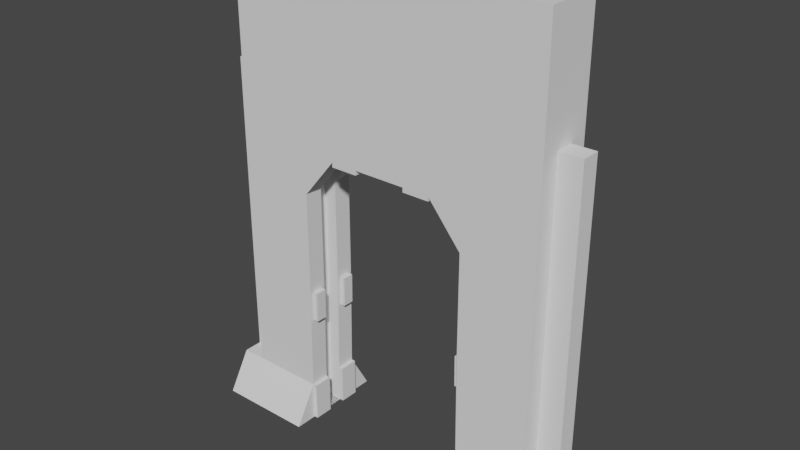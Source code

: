 # Source: WallForDoor_Mesh.blend  (saved by Blender 2.81.16; exported with 4.5.12 LTS)
import bpy
from mathutils import Matrix  # noqa: F401  (used for matrix-valued properties, if any)

bpy.ops.wm.read_factory_settings(use_empty=True)
scene = bpy.context.scene
scene.name = 'Scene'

# ---- collections
col_collection = bpy.data.collections.new('Collection'); scene.collection.children.link(col_collection)

# ---- world
world_world = bpy.data.worlds.new('World'); scene.world = world_world
world_world.use_nodes = True; world_world.node_tree.nodes.clear()
_N = world_world.node_tree.nodes; _L = world_world.node_tree.links
n0 = _N.new('ShaderNodeOutputWorld'); n0.name = 'World Output'; n0.location = (300, 300)
n1 = _N.new('ShaderNodeBackground'); n1.name = 'Background'; n1.location = (10, 300)
n1.inputs[0].default_value = (0.05088, 0.05088, 0.05088, 1.0)
_L.new(n1.outputs[0], n0.inputs[0])
n0.is_active_output = True
world_world.color = (0.05088, 0.05088, 0.05088)
world_world.use_sun_shadow = False
world_world.sun_shadow_jitter_overblur = 0.0

# ---- meshes
me_cube_001 = bpy.data.meshes.new('Cube.001')
me_cube_001.from_pydata([(-1.496, -1.007, 0.3471), (-1.496, 2.981, 0.3471), (-1.496, -1.007, -0.1377), (-1.496, 2.981, -0.1377), (-0.8195, -1.007, 0.3471), (-0.4956, 2.981, 0.3471), (-0.8195, -1.007, -0.1377), (-0.4956, 2.981, -0.1377), (-1.496, 1.995, 0.3471), (-1.496, 1.995, -0.1377), (-0.4956, 1.453, -0.1377), (-0.4956, 1.453, 0.3471), (0.0, 2.981, 0.3471), (0.0, 1.453, -0.1377), (0.0, 1.453, 0.3471), (0.0, 2.981, -0.1377), (-1.496, -0.6765, -0.1377), (-0.8195, -0.6765, -0.1377), (-0.8195, -0.6765, 0.3471), (-1.496, -0.6765, 0.3471), (-0.2434, 2.981, 0.3471), (-0.2434, 1.453, -0.1377), (-0.2434, 1.453, 0.3471), (-0.2434, 2.981, -0.1377), (-1.496, -1.007, 0.0239), (-1.496, -1.007, 0.1855), (-1.496, 2.981, 0.1855), (-1.496, 2.981, 0.0239), (-0.8195, -1.007, 0.1855), (-0.8195, -1.007, 0.0239), (-0.4956, 2.981, 0.0239), (-0.4956, 2.981, 0.1855), (-0.4956, 1.453, 0.0239), (-0.4956, 1.453, 0.1855), (-1.496, 1.995, 0.1855), (-1.496, 1.995, 0.0239), (0.0, 2.981, 0.1855), (0.0, 2.981, 0.0239), (0.0, 1.453, 0.0239), (0.0, 1.453, 0.1855), (-1.496, -0.6765, 0.1855), (-1.496, -0.6765, 0.0239), (-0.8195, -0.6765, 0.0239), (-0.8195, -0.6765, 0.1855), (-0.2434, 1.453, 0.0239), (-0.2434, 1.453, 0.1855), (-0.2434, 2.981, 0.1855), (-0.2434, 2.981, 0.0239), (-0.9385, -1.007, 0.1855), (-0.9385, -1.007, 0.0239), (-0.6146, 1.453, 0.0239), (-0.6146, 1.453, 0.1855), (-0.9385, -0.6765, 0.0239), (-0.9385, -0.6765, 0.1855), (-0.8195, -1.007, 0.5419), (-1.496, -1.007, 0.5419), (-1.496, 0.2141, 0.3471), (-1.496, 1.105, 0.3471), (-1.496, 1.105, -0.1377), (-1.496, 0.2141, -0.1377), (-0.8063, 1.105, -0.1377), (-0.8063, 0.2141, -0.1377), (-0.8063, 1.105, 0.3471), (-0.8063, 0.2141, 0.3471), (-1.496, 1.105, 0.1855), (-1.496, 0.2141, 0.1855), (-1.496, 1.105, 0.0239), (-1.496, 0.2141, 0.0239), (-0.8063, 1.105, 0.0239), (-0.8063, 0.2141, 0.0239), (-0.8063, 1.105, 0.1855), (-0.8063, 0.2141, 0.1855), (-0.9253, 1.105, 0.0239), (-0.9253, 0.2141, 0.0239), (-0.9253, 1.105, 0.1855), (-0.9253, 0.2141, 0.1855), (-0.4956, 1.639, 0.0239), (-0.4956, 1.639, 0.1855), (0.0, 1.639, 0.0239), (0.0, 1.639, 0.1855), (-0.2434, 1.639, 0.0239), (-0.2434, 1.639, 0.1855), (-1.496, -1.007, -0.3283), (-0.8195, -1.007, -0.3283), (-1.711, -1.007, 0.1855), (-1.711, -1.007, 0.3471), (-1.711, -0.6765, -0.1377), (-1.711, -1.007, -0.1377), (-1.711, -0.6765, 0.3471), (-1.711, -0.6765, 0.0239), (-1.711, -1.007, 0.0239), (-1.711, 1.995, 0.1855), (-1.711, 1.995, 0.0239), (-1.711, -0.6765, 0.1855), (-1.711, 0.2141, 0.1855), (-1.711, 0.2141, 0.0239), (-1.711, -1.007, 0.5419), (-1.711, 1.105, 0.1855), (-1.711, 1.105, 0.0239), (-1.711, -1.007, -0.3283), (-1.496, -0.04842, -0.1377), (-0.8102, -0.04842, -0.1377), (-0.8102, -0.04842, 0.3471), (-1.496, -0.04842, 0.1855), (-1.496, -0.04842, 0.0239), (-0.8102, -0.04842, 0.0239), (-0.8102, -0.04842, 0.1855), (-0.9292, -0.04842, 0.0239), (-0.9292, -0.04842, 0.1855), (-1.496, -0.04842, 0.3471), (-1.711, -0.04842, 0.1855), (-1.711, -0.04842, 0.0239), (-0.8063, 0.2141, 0.2182), (-0.8063, 0.2141, 0.3144), (-0.8102, -0.04842, 0.3144), (-0.8102, -0.04842, 0.2182), (-0.8063, 0.2141, -0.105), (-0.8063, 0.2141, -0.008784), (-0.8102, -0.04842, -0.105), (-0.8102, -0.04842, -0.008784), (-0.7598, 0.2135, 0.2182), (-0.7598, 0.2135, 0.3144), (-0.7637, -0.049, 0.3144), (-0.7637, -0.049, 0.2182), (-0.7598, 0.2135, -0.105), (-0.7598, 0.2135, -0.008784), (-0.7637, -0.049, -0.105), (-0.7637, -0.049, -0.008784), (-0.4956, 1.414, 0.1855), (-0.4956, 1.414, 0.3471), (-0.2434, 1.414, 0.3471), (-0.2434, 1.414, 0.1855), (-0.2434, 1.414, -0.1377), (-0.4956, 1.414, -0.1377), (-0.4956, 1.414, 0.0239), (-0.2434, 1.414, 0.0239), (-0.7822, -0.6765, 0.3471), (-0.7822, -1.007, 0.3471), (-0.7822, -0.6765, 0.1855), (-0.7822, -1.007, 0.1855), (-0.7822, -0.6765, -0.1377), (-0.7822, -1.007, -0.1377), (-0.7822, -1.007, 0.0239), (-0.7822, -0.6765, 0.0239)], [], [(35, 27, 3, 9), (9, 3, 7, 10), (11, 5, 1, 8), (25, 28, 4, 0), (31, 26, 1, 5), (62, 11, 8, 57), (70, 33, 11, 62), (58, 9, 10, 60), (66, 35, 9, 58), (20, 22, 14, 12), (21, 23, 15, 13), (46, 20, 12, 36), (44, 21, 13, 38), (64, 34, 91, 97), (24, 25, 84, 90), (28, 43, 138, 139), (4, 18, 54), (44, 32, 134, 135), (31, 5, 20, 46), (10, 7, 23, 21), (5, 11, 22, 20), (7, 30, 47, 23), (30, 31, 46, 47), (22, 11, 129, 130), (32, 44, 80, 76), (17, 42, 143, 140), (43, 28, 48, 53), (55, 19, 88, 96), (25, 0, 85, 84), (22, 45, 39, 14), (23, 47, 37, 15), (47, 46, 36, 37), (57, 8, 34, 64), (2, 24, 90, 87), (60, 10, 32, 68), (7, 3, 27, 30), (30, 27, 26, 31), (2, 6, 29, 24), (24, 29, 28, 25), (8, 1, 26, 34), (34, 26, 27, 35), (49, 52, 53, 48), (72, 50, 51, 74), (68, 32, 50, 72), (28, 29, 49, 48), (106, 43, 53, 108), (29, 42, 52, 49), (54, 18, 19, 55), (16, 82, 99, 86), (0, 4, 54, 55), (33, 70, 74, 51), (70, 71, 75, 74), (105, 69, 73, 107), (69, 68, 72, 73), (107, 73, 75, 108), (73, 72, 74, 75), (69, 105, 119, 117), (61, 60, 68, 69), (19, 40, 93, 88), (0, 55, 96, 85), (109, 56, 65, 103), (56, 57, 64, 65), (104, 67, 59, 100), (67, 66, 58, 59), (100, 59, 61, 101), (59, 58, 60, 61), (102, 106, 115, 114), (71, 70, 62, 63), (102, 63, 56, 109), (63, 62, 57, 56), (77, 76, 80, 81), (81, 80, 78, 79), (39, 45, 81, 79), (45, 33, 77, 81), (44, 38, 78, 80), (32, 76, 50), (33, 51, 77), (51, 50, 76, 77), (82, 16, 17, 83), (17, 6, 83), (6, 2, 82, 83), (90, 89, 86, 87), (87, 86, 99), (85, 88, 93, 84), (84, 93, 89, 90), (97, 91, 92, 98), (88, 85, 96), (110, 94, 95, 111), (94, 97, 98, 95), (34, 35, 92, 91), (41, 16, 86, 89), (65, 64, 97, 94), (103, 65, 94, 110), (35, 66, 98, 92), (82, 2, 87, 99), (66, 67, 95, 98), (104, 41, 89, 111), (67, 104, 111, 95), (40, 103, 110, 93), (93, 110, 111, 89), (18, 102, 109, 19), (43, 106, 102, 18), (16, 100, 101, 17), (41, 104, 100, 16), (19, 109, 103, 40), (17, 101, 105, 42), (52, 107, 108, 53), (42, 105, 107, 52), (71, 106, 108, 75), (114, 115, 123, 122), (106, 71, 112, 115), (63, 102, 114, 113), (71, 63, 113, 112), (117, 119, 127, 125), (61, 69, 117, 116), (101, 61, 116, 118), (105, 101, 118, 119), (123, 120, 121, 122), (113, 114, 122, 121), (115, 112, 120, 123), (112, 113, 121, 120), (126, 124, 125, 127), (116, 117, 125, 124), (119, 118, 126, 127), (118, 116, 124, 126), (129, 128, 131, 130), (11, 33, 128, 129), (33, 45, 131, 128), (45, 22, 130, 131), (134, 133, 132, 135), (10, 21, 132, 133), (32, 10, 133, 134), (21, 44, 135, 132), (139, 138, 136, 137), (43, 18, 136, 138), (4, 28, 139, 137), (18, 4, 137, 136), (141, 140, 143, 142), (6, 17, 140, 141), (42, 29, 142, 143), (29, 6, 141, 142)])
_uv = me_cube_001.uv_layers.new(name='UVMap')
_uv.uv.foreach_set('vector', [0.5632, 0.1667, 0.625, 0.1667, 0.625, 0.25, 0.5632, 0.25, 0.5632, 0.25, 0.625, 0.25, 0.625, 0.5, 0.5632, 0.5, 0.5632, 0.75, 0.625, 0.75, 0.625, 1.0, 0.5632, 1.0, 0.125, 0.6667, 0.375, 0.6667, 0.375, 0.75, 0.125, 0.75, 0.625, 0.6667, 0.875, 0.6667, 0.875, 0.75, 0.625, 0.75, 0.5074, 0.75, 0.5632, 0.75, 0.5632, 1.0, 0.5074, 1.0, 0.5074, 0.6667, 0.5632, 0.6667, 0.5632, 0.75, 0.5074, 0.75, 0.5074, 0.25, 0.5632, 0.25, 0.5632, 0.5, 0.5074, 0.5, 0.5074, 0.1667, 0.5632, 0.1667, 0.5632, 0.25, 0.5074, 0.25, 0.625, 0.75, 0.5632, 0.75, 0.5632, 0.75, 0.625, 0.75, 0.5632, 0.5, 0.625, 0.5, 0.625, 0.5, 0.5632, 0.5, 0.625, 0.6667, 0.625, 0.75, 0.625, 0.75, 0.625, 0.6667, 0.5632, 0.5833, 0.5632, 0.5, 0.5632, 0.5, 0.5632, 0.5833, 0.5074, 0.08333, 0.5632, 0.08333, 0.5632, 0.08333, 0.5074, 0.08333, 0.125, 0.5833, 0.125, 0.6667, 0.125, 0.6667, 0.125, 0.5833, 0.375, 0.6667, 0.3957, 0.6667, 0.3957, 0.6667, 0.375, 0.6667, 0.375, 0.75, 0.3957, 0.75, 0.375, 0.75, 0.5632, 0.5833, 0.5632, 0.5833, 0.5632, 0.5833, 0.5632, 0.5833, 0.625, 0.6667, 0.625, 0.75, 0.625, 0.75, 0.625, 0.6667, 0.5632, 0.5, 0.625, 0.5, 0.625, 0.5, 0.5632, 0.5, 0.625, 0.75, 0.5632, 0.75, 0.5632, 0.75, 0.625, 0.75, 0.625, 0.5, 0.625, 0.5833, 0.625, 0.5833, 0.625, 0.5, 0.625, 0.5833, 0.625, 0.6667, 0.625, 0.6667, 0.625, 0.5833, 0.5632, 0.75, 0.5632, 0.75, 0.5632, 0.75, 0.5632, 0.75, 0.5632, 0.5833, 0.5632, 0.5833, 0.5632, 0.5833, 0.5632, 0.5833, 0.3957, 0.5, 0.3957, 0.5833, 0.3957, 0.5833, 0.3957, 0.5, 0.3957, 0.6667, 0.375, 0.6667, 0.375, 0.6667, 0.3957, 0.6667, 0.375, 1.0, 0.3957, 1.0, 0.3957, 1.0, 0.375, 1.0, 0.125, 0.6667, 0.125, 0.75, 0.125, 0.75, 0.125, 0.6667, 0.5632, 0.75, 0.5632, 0.6667, 0.5632, 0.6667, 0.5632, 0.75, 0.625, 0.5, 0.625, 0.5833, 0.625, 0.5833, 0.625, 0.5, 0.625, 0.5833, 0.625, 0.6667, 0.625, 0.6667, 0.625, 0.5833, 0.5074, 0.0, 0.5632, 0.0, 0.5632, 0.08333, 0.5074, 0.08333, 0.125, 0.5, 0.125, 0.5833, 0.125, 0.5833, 0.125, 0.5, 0.5074, 0.5, 0.5632, 0.5, 0.5632, 0.5833, 0.5074, 0.5833, 0.625, 0.5, 0.875, 0.5, 0.875, 0.5833, 0.625, 0.5833, 0.625, 0.5833, 0.875, 0.5833, 0.875, 0.6667, 0.625, 0.6667, 0.125, 0.5, 0.375, 0.5, 0.375, 0.5833, 0.125, 0.5833, 0.125, 0.5833, 0.375, 0.5833, 0.375, 0.6667, 0.125, 0.6667, 0.5632, 0.0, 0.625, 0.0, 0.625, 0.08333, 0.5632, 0.08333, 0.5632, 0.08333, 0.625, 0.08333, 0.625, 0.1667, 0.5632, 0.1667, 0.375, 0.5833, 0.3957, 0.5833, 0.3957, 0.6667, 0.375, 0.6667, 0.5074, 0.5833, 0.5632, 0.5833, 0.5632, 0.6667, 0.5074, 0.6667, 0.5074, 0.5833, 0.5632, 0.5833, 0.5632, 0.5833, 0.5074, 0.5833, 0.375, 0.6667, 0.375, 0.5833, 0.375, 0.5833, 0.375, 0.6667, 0.4351, 0.6667, 0.3957, 0.6667, 0.3957, 0.6667, 0.4351, 0.6667, 0.375, 0.5833, 0.3957, 0.5833, 0.3957, 0.5833, 0.375, 0.5833, 0.375, 0.75, 0.3957, 0.75, 0.3957, 1.0, 0.375, 1.0, 0.3957, 0.25, 0.375, 0.25, 0.375, 0.25, 0.3957, 0.25, 0.125, 0.75, 0.375, 0.75, 0.375, 0.75, 0.125, 0.75, 0.5632, 0.6667, 0.5074, 0.6667, 0.5074, 0.6667, 0.5632, 0.6667, 0.5074, 0.6667, 0.4516, 0.6667, 0.4516, 0.6667, 0.5074, 0.6667, 0.4351, 0.5833, 0.4516, 0.5833, 0.4516, 0.5833, 0.4351, 0.5833, 0.4516, 0.5833, 0.5074, 0.5833, 0.5074, 0.5833, 0.4516, 0.5833, 0.4351, 0.5833, 0.4516, 0.5833, 0.4516, 0.6667, 0.4351, 0.6667, 0.4516, 0.5833, 0.5074, 0.5833, 0.5074, 0.6667, 0.4516, 0.6667, 0.4516, 0.5833, 0.4351, 0.5833, 0.4351, 0.5833, 0.4516, 0.5833, 0.4516, 0.5, 0.5074, 0.5, 0.5074, 0.5833, 0.4516, 0.5833, 0.3957, 0.0, 0.3957, 0.08333, 0.3957, 0.08333, 0.3957, 0.0, 0.125, 0.75, 0.125, 0.75, 0.125, 0.75, 0.125, 0.75, 0.4351, 0.0, 0.4516, 0.0, 0.4516, 0.08333, 0.4351, 0.08333, 0.4516, 0.0, 0.5074, 0.0, 0.5074, 0.08333, 0.4516, 0.08333, 0.4351, 0.1667, 0.4516, 0.1667, 0.4516, 0.25, 0.4351, 0.25, 0.4516, 0.1667, 0.5074, 0.1667, 0.5074, 0.25, 0.4516, 0.25, 0.4351, 0.25, 0.4516, 0.25, 0.4516, 0.5, 0.4351, 0.5, 0.4516, 0.25, 0.5074, 0.25, 0.5074, 0.5, 0.4516, 0.5, 0.4351, 0.75, 0.4351, 0.6667, 0.4351, 0.6667, 0.4351, 0.75, 0.4516, 0.6667, 0.5074, 0.6667, 0.5074, 0.75, 0.4516, 0.75, 0.4351, 0.75, 0.4516, 0.75, 0.4516, 1.0, 0.4351, 1.0, 0.4516, 0.75, 0.5074, 0.75, 0.5074, 1.0, 0.4516, 1.0, 0.5632, 0.6667, 0.5632, 0.5833, 0.5632, 0.5833, 0.5632, 0.6667, 0.5632, 0.6667, 0.5632, 0.5833, 0.5632, 0.5833, 0.5632, 0.6667, 0.5632, 0.6667, 0.5632, 0.6667, 0.5632, 0.6667, 0.5632, 0.6667, 0.5632, 0.6667, 0.5632, 0.6667, 0.5632, 0.6667, 0.5632, 0.6667, 0.5632, 0.5833, 0.5632, 0.5833, 0.5632, 0.5833, 0.5632, 0.5833, 0.5632, 0.5833, 0.5632, 0.5833, 0.5632, 0.5833, 0.5632, 0.6667, 0.5632, 0.6667, 0.5632, 0.6667, 0.5632, 0.6667, 0.5632, 0.5833, 0.5632, 0.5833, 0.5632, 0.6667, 0.375, 0.25, 0.3957, 0.25, 0.3957, 0.5, 0.375, 0.5, 0.3957, 0.5, 0.375, 0.5, 0.375, 0.5, 0.375, 0.5, 0.125, 0.5, 0.125, 0.5, 0.375, 0.5, 0.375, 0.1667, 0.3957, 0.1667, 0.3957, 0.25, 0.375, 0.25, 0.375, 0.25, 0.3957, 0.25, 0.375, 0.25, 0.375, 0.0, 0.3957, 0.0, 0.3957, 0.08333, 0.375, 0.08333, 0.375, 0.08333, 0.3957, 0.08333, 0.3957, 0.1667, 0.375, 0.1667, 0.5074, 0.08333, 0.5632, 0.08333, 0.5632, 0.1667, 0.5074, 0.1667, 0.3957, 0.0, 0.375, 0.0, 0.375, 0.0, 0.4351, 0.08333, 0.4516, 0.08333, 0.4516, 0.1667, 0.4351, 0.1667, 0.4516, 0.08333, 0.5074, 0.08333, 0.5074, 0.1667, 0.4516, 0.1667, 0.5632, 0.08333, 0.5632, 0.1667, 0.5632, 0.1667, 0.5632, 0.08333, 0.3957, 0.1667, 0.3957, 0.25, 0.3957, 0.25, 0.3957, 0.1667, 0.4516, 0.08333, 0.5074, 0.08333, 0.5074, 0.08333, 0.4516, 0.08333, 0.4351, 0.08333, 0.4516, 0.08333, 0.4516, 0.08333, 0.4351, 0.08333, 0.5632, 0.1667, 0.5074, 0.1667, 0.5074, 0.1667, 0.5632, 0.1667, 0.125, 0.5, 0.125, 0.5, 0.125, 0.5, 0.125, 0.5, 0.5074, 0.1667, 0.4516, 0.1667, 0.4516, 0.1667, 0.5074, 0.1667, 0.4351, 0.1667, 0.3957, 0.1667, 0.3957, 0.1667, 0.4351, 0.1667, 0.4516, 0.1667, 0.4351, 0.1667, 0.4351, 0.1667, 0.4516, 0.1667, 0.3957, 0.08333, 0.4351, 0.08333, 0.4351, 0.08333, 0.3957, 0.08333, 0.3957, 0.08333, 0.4351, 0.08333, 0.4351, 0.1667, 0.3957, 0.1667, 0.3957, 0.75, 0.4351, 0.75, 0.4351, 1.0, 0.3957, 1.0, 0.3957, 0.6667, 0.4351, 0.6667, 0.4351, 0.75, 0.3957, 0.75, 0.3957, 0.25, 0.4351, 0.25, 0.4351, 0.5, 0.3957, 0.5, 0.3957, 0.1667, 0.4351, 0.1667, 0.4351, 0.25, 0.3957, 0.25, 0.3957, 0.0, 0.4351, 0.0, 0.4351, 0.08333, 0.3957, 0.08333, 0.3957, 0.5, 0.4351, 0.5, 0.4351, 0.5833, 0.3957, 0.5833, 0.3957, 0.5833, 0.4351, 0.5833, 0.4351, 0.6667, 0.3957, 0.6667, 0.3957, 0.5833, 0.4351, 0.5833, 0.4351, 0.5833, 0.3957, 0.5833, 0.4516, 0.6667, 0.4351, 0.6667, 0.4351, 0.6667, 0.4516, 0.6667, 0.4351, 0.75, 0.4351, 0.6667, 0.4351, 0.6667, 0.4351, 0.75, 0.4351, 0.6667, 0.4516, 0.6667, 0.4516, 0.6667, 0.4351, 0.6667, 0.4516, 0.75, 0.4351, 0.75, 0.4351, 0.75, 0.4516, 0.75, 0.4516, 0.6667, 0.4516, 0.75, 0.4516, 0.75, 0.4516, 0.6667, 0.4516, 0.5833, 0.4351, 0.5833, 0.4351, 0.5833, 0.4516, 0.5833, 0.4516, 0.5, 0.4516, 0.5833, 0.4516, 0.5833, 0.4516, 0.5, 0.4351, 0.5, 0.4516, 0.5, 0.4516, 0.5, 0.4351, 0.5, 0.4351, 0.5833, 0.4351, 0.5, 0.4351, 0.5, 0.4351, 0.5833, 0.4351, 0.6667, 0.4516, 0.6667, 0.4516, 0.75, 0.4351, 0.75, 0.4516, 0.75, 0.4351, 0.75, 0.4351, 0.75, 0.4516, 0.75, 0.4351, 0.6667, 0.4516, 0.6667, 0.4516, 0.6667, 0.4351, 0.6667, 0.4516, 0.6667, 0.4516, 0.75, 0.4516, 0.75, 0.4516, 0.6667, 0.4351, 0.5, 0.4516, 0.5, 0.4516, 0.5833, 0.4351, 0.5833, 0.4516, 0.5, 0.4516, 0.5833, 0.4516, 0.5833, 0.4516, 0.5, 0.4351, 0.5833, 0.4351, 0.5, 0.4351, 0.5, 0.4351, 0.5833, 0.4351, 0.5, 0.4516, 0.5, 0.4516, 0.5, 0.4351, 0.5, 0.5632, 0.75, 0.5632, 0.6667, 0.5632, 0.6667, 0.5632, 0.75, 0.5632, 0.75, 0.5632, 0.6667, 0.5632, 0.6667, 0.5632, 0.75, 0.5632, 0.6667, 0.5632, 0.6667, 0.5632, 0.6667, 0.5632, 0.6667, 0.5632, 0.6667, 0.5632, 0.75, 0.5632, 0.75, 0.5632, 0.6667, 0.5632, 0.5833, 0.5632, 0.5, 0.5632, 0.5, 0.5632, 0.5833, 0.5632, 0.5, 0.5632, 0.5, 0.5632, 0.5, 0.5632, 0.5, 0.5632, 0.5833, 0.5632, 0.5, 0.5632, 0.5, 0.5632, 0.5833, 0.5632, 0.5, 0.5632, 0.5833, 0.5632, 0.5833, 0.5632, 0.5, 0.375, 0.6667, 0.3957, 0.6667, 0.3957, 0.75, 0.375, 0.75, 0.3957, 0.6667, 0.3957, 0.75, 0.3957, 0.75, 0.3957, 0.6667, 0.375, 0.75, 0.375, 0.6667, 0.375, 0.6667, 0.375, 0.75, 0.3957, 0.75, 0.375, 0.75, 0.375, 0.75, 0.3957, 0.75, 0.375, 0.5, 0.3957, 0.5, 0.3957, 0.5833, 0.375, 0.5833, 0.375, 0.5, 0.3957, 0.5, 0.3957, 0.5, 0.375, 0.5, 0.3957, 0.5833, 0.375, 0.5833, 0.375, 0.5833, 0.3957, 0.5833, 0.375, 0.5833, 0.375, 0.5, 0.375, 0.5, 0.375, 0.5833])
me_cube_001.use_remesh_preserve_volume = False
me_cube_001.use_remesh_preserve_attributes = False
me_cube_001.use_mirror_vertex_groups = False
me_cube_001.update()

# ---- objects
ob_walldoor_mesh = bpy.data.objects.new('WallDoor_Mesh', me_cube_001)

# ---- transforms, parenting, visibility, modifiers, constraints
ob_walldoor_mesh.location = (1.571, 0.3381, 1.016)
ob_walldoor_mesh.rotation_euler = (1.571, 0.0, 0.0)
ob_walldoor_mesh.scale = (0.9168, 1.0, 1.0)
ob_walldoor_mesh.lineart.crease_threshold = 0.0
_m = ob_walldoor_mesh.modifiers.new('Mirror', 'MIRROR')
_m.use_clip = True

# ---- collection membership
col_collection.objects.link(ob_walldoor_mesh)

# ---- scene / render settings (as saved in the file)
scene.frame_start = 1; scene.frame_end = 250; scene.frame_set(1)
scene.render.engine = 'BLENDER_EEVEE_NEXT'
scene.cycles.use_denoising = False
scene.cycles.samples = 128
scene.cycles.sampling_pattern = 'TABULATED_SOBOL'
scene.cycles.use_adaptive_sampling = False
scene.cycles.use_light_tree = False
scene.view_settings.view_transform = 'Filmic'
bpy.context.view_layer.update()

# ---- added for rendering (the .blend has no active camera and no usable light): camera, sun
cam_auto = bpy.data.cameras.new('AutoCamera')
cam_auto.lens = 50.0
cam_auto.sensor_width = 36.0
cam_auto.clip_end = 1000.0
ob_auto_camera = bpy.data.objects.new('AutoCamera', cam_auto)
scene.collection.objects.link(ob_auto_camera)
ob_auto_camera.location = (6.33368, -5.48446, 5.81329)
ob_auto_camera.rotation_euler = (1.09748, -7.21219e-08, 0.694738)
scene.camera = ob_auto_camera
light_auto_sun = bpy.data.lights.new('AutoSun', 'SUN')
light_auto_sun.energy = 3.0
light_auto_sun.angle = 0.0523599
ob_auto_sun = bpy.data.objects.new('AutoSun', light_auto_sun)
scene.collection.objects.link(ob_auto_sun)
ob_auto_sun.rotation_euler = (0.872665, 0.174533, 0.523599)
bpy.context.view_layer.update()
